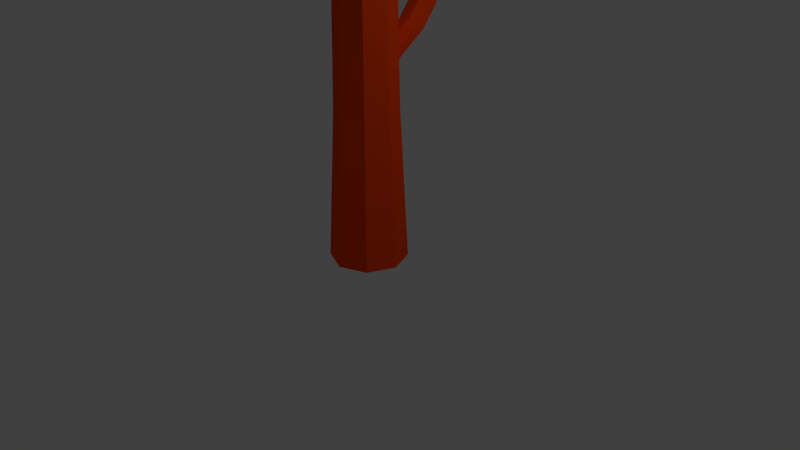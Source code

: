 # Source: tree_2.blend  (saved by Blender 2.79.0; exported with 4.5.12 LTS)
import bpy
from mathutils import Matrix  # noqa: F401  (used for matrix-valued properties, if any)

bpy.ops.wm.read_factory_settings(use_empty=True)
scene = bpy.context.scene
scene.name = 'Scene'

# ---- collections
col_collection_1 = bpy.data.collections.new('Collection 1'); scene.collection.children.link(col_collection_1)

# ---- materials (node trees are filled in below, after node groups)
mat_tree_1 = bpy.data.materials.new('tree 1')
mat_tree_1.alpha_threshold = 0.0
mat_tree_1.use_transparent_shadow = False
mat_tree_1.diffuse_color = (1.0, 0.06301, 0.002428, 1.0)
mat_tree_1.specular_color = (1.0, 0.06266, 0.002546)
mat_tree_1.roughness = 0.5
mat_tree_2 = bpy.data.materials.new('tree 2')
mat_tree_2.alpha_threshold = 0.0
mat_tree_2.use_transparent_shadow = False
mat_tree_2.diffuse_color = (0.004777, 1.0, 0.008023, 1.0)
mat_tree_2.specular_color = (0.004908, 1.0, 0.008004)
mat_tree_2.roughness = 0.5

# ---- material node trees

# ---- world
world_world = bpy.data.worlds.new('World'); scene.world = world_world
world_world.color = (0.05088, 0.05088, 0.05088)
world_world.use_sun_shadow = False
world_world.sun_shadow_jitter_overblur = 0.0
world_world.cycles.sampling_method = 'MANUAL'

# ---- cameras
cam_camera = bpy.data.cameras.new('Camera')
cam_camera.clip_end = 100.0
cam_camera.lens = 35.0
cam_camera.sensor_width = 32.0
cam_camera.sensor_height = 18.0
cam_camera.ortho_scale = 7.314
cam_camera.dof.focus_distance = 0.0
cam_camera.dof.aperture_fstop = 128.0

# ---- lights
light_lamp = bpy.data.lights.new('Lamp', 'POINT')
light_lamp.transmission_factor = 0.0
light_lamp.cutoff_distance = 30.0
light_lamp.energy = 100.0
light_lamp.shadow_buffer_clip_start = 1.001
light_lamp.shadow_soft_size = 0.1
light_lamp.shadow_maximum_resolution = 0.006
light_lamp.use_absolute_resolution = True

# ---- meshes
me_cylinder_002 = bpy.data.meshes.new('Cylinder.002')
me_cylinder_002.from_pydata([(4.129, -6.754, 15.56), (4.129, -6.754, 17.56), (4.836, -7.046, 15.56), (4.836, -7.046, 17.56), (5.129, -7.754, 15.56), (5.129, -7.754, 17.56), (4.836, -8.461, 15.56), (4.836, -8.461, 17.56), (4.129, -8.754, 15.56), (4.129, -8.754, 17.56), (3.422, -8.461, 15.56), (3.422, -8.461, 17.56), (3.129, -7.754, 15.56), (3.129, -7.754, 17.56), (3.422, -7.046, 15.56), (3.422, -7.046, 17.56), (4.326, -7.228, 21.17), (5.034, -7.521, 21.17), (5.326, -8.228, 21.17), (5.034, -8.935, 21.17), (4.326, -9.228, 21.17), (3.619, -8.935, 21.17), (3.326, -8.228, 21.17), (3.619, -7.521, 21.17), (3.872, -7.458, 12.04), (4.579, -7.751, 12.04), (4.872, -8.458, 12.04), (4.579, -9.165, 12.04), (3.872, -9.458, 12.04), (3.164, -9.165, 12.04), (2.872, -8.458, 12.04), (3.164, -7.751, 12.04), (-0.5123, 2.201, 2.032), (2.646, -5.575, 10.34), (1.681, 2.196, 1.259), (4.401, -5.579, 9.723), (2.89, 0.905, -0.2515), (5.368, -6.612, 8.515), (2.406, -0.9164, -1.615), (4.98, -8.069, 7.424), (0.5123, -2.201, -2.032), (3.465, -9.097, 7.09), (-1.681, -2.196, -1.259), (1.71, -9.093, 7.709), (-2.89, -0.905, 0.2515), (0.7434, -8.06, 8.917), (-2.406, 0.9164, 1.615), (1.131, -6.603, 10.01), (6.226, -14.25, 20.28), (7.806, -14.25, 19.72), (8.676, -15.18, 18.63), (8.328, -16.49, 17.65), (6.964, -17.42, 17.35), (5.385, -17.42, 17.91), (4.514, -16.49, 18.99), (4.863, -15.17, 19.98), (4.923, -6.814, 19.86), (6.999, -3.077, 22.27), (0.2243, -7.106, 21.26), (-0.6038, -3.549, 24.54), (3.583, -1.059, 25.17), (10.54, -4.906, 25.15), (7.178, -10.95, 21.24), (-0.4243, -11.43, 23.5), (-1.764, -5.671, 28.82), (5.01, -1.641, 29.83), (10.65, -9.775, 24.51), (3.873, -13.8, 23.49), (-1.653, -10.54, 28.18), (1.706, -4.491, 32.09), (9.308, -4.019, 29.82), (9.488, -11.9, 28.78), (5.301, -14.39, 28.15), (1.885, -12.37, 31.05), (3.961, -8.631, 33.47), (8.659, -8.339, 32.07), (7.558, -21.19, 34.72), (3.828, -27.39, 30.3), (15.74, -20.68, 32.28), (17.09, -27.03, 27.36), (9.774, -31.13, 25.58), (-2.284, -24.58, 26.31), (3.681, -14.36, 33.34), (17.26, -14.4, 29.72), (19.16, -23.71, 20.93), (7.537, -30.3, 18.85), (-2.455, -16.33, 28.11), (9.779, -10.26, 29.75), (19.31, -15.86, 22.06), (13.31, -25.56, 15.6), (0.0551, -25.92, 18.54), (-0.2968, -13.72, 21.88), (7.338, -10.24, 23.31), (13.29, -13.76, 18.27), (9.527, -19.2, 14.09), (1.344, -19.71, 16.53), (2.437, -6.905, 20.11), (6.072, -4.743, 20.66), (6.168, -8.969, 20.1), (9.083, -3.719, 23.5), (5.353, -1.655, 23.51), (-0.5276, -5.153, 22.63), (-0.4313, -9.379, 22.07), (1.274, -1.908, 24.72), (-1.594, -4.383, 26.68), (4.286, -0.8849, 27.56), (11.04, -7.313, 24.69), (10.32, -4.225, 27.54), (5.605, -12.72, 22.05), (9.239, -10.56, 22.59), (-1.438, -11.22, 25.78), (1.526, -12.97, 23.27), (-0.3554, -4.888, 30.73), (-2.157, -8.133, 28.63), (7.357, -2.473, 30.06), (3.279, -2.727, 31.27), (10.48, -11.06, 26.64), (4.598, -14.56, 25.76), (-0.1996, -11.73, 29.83), (2.716, -6.476, 33.22), (9.315, -6.067, 31.26), (7.609, -13.54, 28.6), (9.411, -10.29, 30.7), (3.531, -13.79, 29.82), (2.812, -10.7, 32.67), (6.446, -8.541, 33.21), (11.9, -20.96, 33.91), (5.47, -24.58, 33.26), (5.451, -17.75, 34.94), (0.2295, -26.5, 28.76), (6.676, -29.77, 27.81), (16.97, -23.98, 30.08), (17.03, -17.25, 31.6), (13.8, -29.79, 26.7), (18.85, -25.92, 24.48), (8.631, -31.67, 22.18), (-3.145, -20.56, 27.61), (-1.866, -25.66, 22.06), (6.53, -11.53, 31.89), (0.02147, -14.99, 31.32), (19.05, -14.91, 26.2), (13.98, -11.95, 30.1), (16.75, -25.08, 17.78), (19.93, -19.47, 21.1), (3.496, -28.56, 18.13), (10.62, -28.59, 17.02), (-2.125, -14.36, 24.7), (8.568, -9.365, 26.53), (16.9, -14.28, 19.57), (11.64, -22.15, 13.78), (0.1434, -22.75, 16.95), (3.094, -11.35, 22.59), (-0.08007, -16.73, 18.94), (10.54, -11.77, 20.81), (11.5, -16.23, 15.6), (5.282, -19.58, 14.93), (2.612, -3.328, 21.44), (9.112, -6.925, 21.42), (2.779, -10.69, 20.47), (-2.387, -7.639, 24.85), (0.753, -1.986, 28.51), (7.859, -1.545, 26.39), (8.131, -13.46, 24.82), (1.024, -13.9, 26.94), (-0.2279, -8.52, 31.9), (6.104, -4.754, 32.85), (11.27, -7.806, 28.47), (6.272, -12.12, 31.88), (11.45, -26.81, 31.25), (0.2243, -21.19, 33.05), (11.49, -15.0, 34.06), (20.32, -20.21, 27.35), (14.8, -30.2, 21.53), (2.387, -30.13, 23.41), (2.043, -10.32, 27.79), (15.04, -11.1, 24.7), (16.62, -18.91, 15.68), (5.878, -24.88, 14.48), (-3.477, -19.89, 21.38), (5.549, -14.55, 17.84)], [], [(0, 1, 3, 2), (2, 3, 5, 4), (4, 5, 7, 6), (6, 7, 9, 8), (8, 9, 11, 10), (10, 11, 13, 12), (9, 7, 19, 20), (12, 13, 15, 14), (14, 15, 1, 0), (8, 10, 29, 28), (17, 16, 23, 22, 21, 20, 19, 18), (15, 13, 22, 23), (5, 3, 17, 18), (11, 9, 20, 21), (1, 15, 23, 16), (3, 1, 16, 17), (7, 5, 18, 19), (13, 11, 21, 22), (24, 25, 26, 27, 28, 29, 30, 31), (14, 0, 24, 31), (0, 2, 25, 24), (4, 6, 27, 26), (10, 12, 30, 29), (6, 8, 28, 27), (12, 14, 31, 30), (2, 4, 26, 25), (32, 33, 35, 34), (34, 35, 37, 36), (36, 37, 39, 38), (38, 39, 41, 40), (40, 41, 43, 42), (42, 43, 45, 44), (41, 39, 51, 52), (44, 45, 47, 46), (46, 47, 33, 32), (32, 34, 36, 38, 40, 42, 44, 46), (49, 48, 55, 54, 53, 52, 51, 50), (47, 45, 54, 55), (37, 35, 49, 50), (43, 41, 52, 53), (33, 47, 55, 48), (35, 33, 48, 49), (39, 37, 50, 51), (45, 43, 53, 54), (56, 96, 156, 97), (56, 97, 157, 98), (56, 98, 158, 96), (57, 99, 157, 97), (57, 97, 156, 100), (57, 100, 161, 99), (58, 101, 156, 96), (58, 96, 158, 102), (58, 102, 159, 101), (59, 103, 156, 101), (59, 101, 159, 104), (59, 104, 160, 103), (60, 100, 156, 103), (60, 103, 160, 105), (60, 105, 161, 100), (61, 106, 157, 99), (61, 99, 161, 107), (61, 107, 166, 106), (62, 108, 158, 98), (62, 98, 157, 109), (62, 109, 162, 108), (63, 110, 159, 102), (63, 102, 158, 111), (63, 111, 163, 110), (64, 112, 160, 104), (64, 104, 159, 113), (64, 113, 164, 112), (65, 114, 161, 105), (65, 105, 160, 115), (65, 115, 165, 114), (66, 109, 157, 106), (66, 106, 166, 116), (66, 116, 162, 109), (67, 111, 158, 108), (67, 108, 162, 117), (67, 117, 163, 111), (68, 113, 159, 110), (68, 110, 163, 118), (68, 118, 164, 113), (69, 115, 160, 112), (69, 112, 164, 119), (69, 119, 165, 115), (70, 107, 161, 114), (70, 114, 165, 120), (70, 120, 166, 107), (71, 121, 162, 116), (71, 116, 166, 122), (71, 122, 167, 121), (72, 123, 163, 117), (72, 117, 162, 121), (72, 121, 167, 123), (73, 124, 164, 118), (73, 118, 163, 123), (73, 123, 167, 124), (74, 125, 165, 119), (74, 119, 164, 124), (74, 124, 167, 125), (75, 122, 166, 120), (75, 120, 165, 125), (75, 125, 167, 122), (76, 127, 168, 126), (76, 128, 169, 127), (76, 126, 170, 128), (77, 127, 169, 129), (77, 130, 168, 127), (77, 129, 173, 130), (78, 126, 168, 131), (78, 132, 170, 126), (78, 131, 171, 132), (79, 131, 168, 133), (79, 134, 171, 131), (79, 133, 172, 134), (80, 133, 168, 130), (80, 135, 172, 133), (80, 130, 173, 135), (81, 129, 169, 136), (81, 137, 173, 129), (81, 136, 178, 137), (82, 128, 170, 138), (82, 139, 169, 128), (82, 138, 174, 139), (83, 132, 171, 140), (83, 141, 170, 132), (83, 140, 175, 141), (84, 134, 172, 142), (84, 143, 171, 134), (84, 142, 176, 143), (85, 135, 173, 144), (85, 145, 172, 135), (85, 144, 177, 145), (86, 136, 169, 139), (86, 146, 178, 136), (86, 139, 174, 146), (87, 138, 170, 141), (87, 147, 174, 138), (87, 141, 175, 147), (88, 140, 171, 143), (88, 148, 175, 140), (88, 143, 176, 148), (89, 142, 172, 145), (89, 149, 176, 142), (89, 145, 177, 149), (90, 144, 173, 137), (90, 150, 177, 144), (90, 137, 178, 150), (91, 146, 174, 151), (91, 152, 178, 146), (91, 151, 179, 152), (92, 147, 175, 153), (92, 151, 174, 147), (92, 153, 179, 151), (93, 148, 176, 154), (93, 153, 175, 148), (93, 154, 179, 153), (94, 149, 177, 155), (94, 154, 176, 149), (94, 155, 179, 154), (95, 150, 178, 152), (95, 155, 177, 150), (95, 152, 179, 155)])
me_cylinder_002.polygons.foreach_set('use_smooth', [0, 0, 0, 0, 0, 0, 0, 0, 0, 0, 0, 0, 0, 0, 0, 0, 0, 0, 0, 0, 0, 0, 0, 0, 0, 0, 0, 0, 0, 0, 0, 0, 0, 0, 0, 0, 0, 0, 0, 0, 0, 0, 0, 0, 1, 1, 1, 1, 1, 1, 1, 1, 1, 1, 1, 1, 1, 1, 1, 1, 1, 1, 1, 1, 1, 1, 1, 1, 1, 1, 1, 1, 1, 1, 1, 1, 1, 1, 1, 1, 1, 1, 1, 1, 1, 1, 1, 1, 1, 1, 1, 1, 1, 1, 1, 1, 1, 1, 1, 1, 1, 1, 1, 1, 1, 1, 1, 1, 1, 1, 1, 1, 1, 1, 1, 1, 1, 1, 1, 1, 1, 1, 1, 1, 1, 1, 1, 1, 1, 1, 1, 1, 1, 1, 1, 1, 1, 1, 1, 1, 1, 1, 1, 1, 1, 1, 1, 1, 1, 1, 1, 1, 1, 1, 1, 1, 1, 1, 1, 1, 1, 1, 1, 1])
me_cylinder_002.polygons.foreach_set('material_index', [0, 0, 0, 0, 0, 0, 0, 0, 0, 0, 0, 0, 0, 0, 0, 0, 0, 0, 0, 0, 0, 0, 0, 0, 0, 0, 0, 0, 0, 0, 0, 0, 0, 0, 0, 0, 0, 0, 0, 0, 0, 0, 0, 0, 1, 1, 1, 1, 1, 1, 1, 1, 1, 1, 1, 1, 1, 1, 1, 1, 1, 1, 1, 1, 1, 1, 1, 1, 1, 1, 1, 1, 1, 1, 1, 1, 1, 1, 1, 1, 1, 1, 1, 1, 1, 1, 1, 1, 1, 1, 1, 1, 1, 1, 1, 1, 1, 1, 1, 1, 1, 1, 1, 1, 1, 1, 1, 1, 1, 1, 1, 1, 1, 1, 1, 1, 1, 1, 1, 1, 1, 1, 1, 1, 1, 1, 1, 1, 1, 1, 1, 1, 1, 1, 1, 1, 1, 1, 1, 1, 1, 1, 1, 1, 1, 1, 1, 1, 1, 1, 1, 1, 1, 1, 1, 1, 1, 1, 1, 1, 1, 1, 1, 1])
me_cylinder_002.materials.append(mat_tree_1)
me_cylinder_002.materials.append(mat_tree_2)
me_cylinder_002.use_remesh_preserve_volume = False
me_cylinder_002.use_remesh_preserve_attributes = False
me_cylinder_002.use_mirror_vertex_groups = False
me_cylinder_002.update()

# ---- objects
ob_cylinder_000 = bpy.data.objects.new('Cylinder.000', me_cylinder_002)
ob_lamp = bpy.data.objects.new('Lamp', light_lamp)
ob_camera = bpy.data.objects.new('Camera', cam_camera)

# ---- transforms, parenting, visibility, modifiers, constraints
ob_cylinder_000.location = (-1.341e-07, 5.96e-08, -9.537e-07)
ob_cylinder_000.rotation_euler = (-0.6996, -0.262, -0.1754)
ob_cylinder_000.scale = (0.1645, 0.1645, 0.1645)
ob_cylinder_000.lineart.crease_threshold = 0.0
ob_lamp.location = (4.076, 1.005, 5.904)
ob_lamp.rotation_euler = (0.6503, 0.05522, 1.866)
ob_lamp.lock_rotations_4d = False
ob_lamp.empty_display_type = 'ARROWS'
ob_lamp.color = (0.0, 0.0, 0.0, 0.0)
ob_lamp.lineart.crease_threshold = 0.0
ob_camera.location = (7.481, -6.508, 5.344)
ob_camera.rotation_euler = (1.109, 0.0, 0.8149)
ob_camera.lock_rotations_4d = False
ob_camera.empty_display_type = 'ARROWS'
ob_camera.color = (0.0, 0.0, 0.0, 0.0)
ob_camera.display_type = 'WIRE'
ob_camera.lineart.crease_threshold = 0.0

# ---- collection membership
col_collection_1.objects.link(ob_cylinder_000)
col_collection_1.objects.link(ob_lamp)
col_collection_1.objects.link(ob_camera)

# ---- scene / render settings (as saved in the file)
scene.camera = ob_camera
scene.frame_start = 1; scene.frame_end = 250; scene.frame_set(1)
scene.render.engine = 'BLENDER_EEVEE_NEXT'
scene.render.resolution_percentage = 50
scene.render.dither_intensity = 0.0
scene.cycles.use_denoising = False
scene.cycles.samples = 128
scene.cycles.sampling_pattern = 'TABULATED_SOBOL'
scene.cycles.use_adaptive_sampling = False
scene.cycles.use_light_tree = False
scene.cycles.blur_glossy = 0.0
scene.cycles.sample_clamp_indirect = 0.0
scene.view_settings.view_transform = 'Standard'
bpy.context.view_layer.update()
